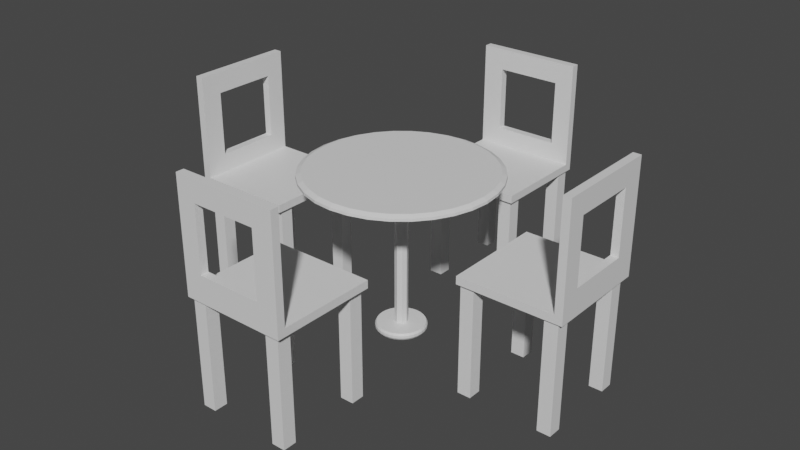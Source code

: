# Source: food_court_table_archive_collider.blend  (saved by Blender 2.82.7; exported with 4.5.12 LTS)
import bpy
from mathutils import Matrix  # noqa: F401  (used for matrix-valued properties, if any)

bpy.ops.wm.read_factory_settings(use_empty=True)
scene = bpy.context.scene
scene.name = 'Scene'

# ---- collections
col_collection = bpy.data.collections.new('Collection'); scene.collection.children.link(col_collection)

# ---- materials (node trees are filled in below, after node groups)
mat_material_001 = bpy.data.materials.new('Material.001')
mat_material_001.use_transparent_shadow = False
mat_chair = bpy.data.materials.new('Chair')
mat_chair.use_transparent_shadow = False
mat_table = bpy.data.materials.new('Table')
mat_table.use_transparent_shadow = False

# ---- material node trees
mat_material_001.use_nodes = True; mat_material_001.node_tree.nodes.clear()
_N = mat_material_001.node_tree.nodes; _L = mat_material_001.node_tree.links
n0 = _N.new('ShaderNodeOutputMaterial'); n0.name = 'Material Output'; n0.location = (300, 300)
n1 = _N.new('ShaderNodeBsdfPrincipled'); n1.name = 'Principled BSDF'; n1.location = (10, 300)
n1.distribution = 'GGX'
n1.subsurface_method = 'BURLEY'
n1.inputs[3].default_value = 1.45
n1.inputs[27].default_value = (0.0, 0.0, 0.0, 1.0)
n1.inputs[28].default_value = 1.0
_L.new(n1.outputs[0], n0.inputs[0])
n0.is_active_output = True
mat_chair.use_nodes = True; mat_chair.node_tree.nodes.clear()
_N = mat_chair.node_tree.nodes; _L = mat_chair.node_tree.links
n0 = _N.new('ShaderNodeOutputMaterial'); n0.name = 'Material Output'; n0.location = (300, 300)
n1 = _N.new('ShaderNodeBsdfPrincipled'); n1.name = 'Principled BSDF'; n1.location = (10, 300)
n1.distribution = 'GGX'
n1.subsurface_method = 'BURLEY'
n1.inputs[3].default_value = 1.45
n1.inputs[27].default_value = (0.0, 0.0, 0.0, 1.0)
n1.inputs[28].default_value = 1.0
_L.new(n1.outputs[0], n0.inputs[0])
n0.is_active_output = True
mat_table.use_nodes = True; mat_table.node_tree.nodes.clear()
_N = mat_table.node_tree.nodes; _L = mat_table.node_tree.links
n0 = _N.new('ShaderNodeOutputMaterial'); n0.name = 'Material Output'; n0.location = (300, 300)
n1 = _N.new('ShaderNodeBsdfPrincipled'); n1.name = 'Principled BSDF'; n1.location = (10, 300)
n1.distribution = 'GGX'
n1.subsurface_method = 'BURLEY'
n1.inputs[3].default_value = 1.45
n1.inputs[27].default_value = (0.0, 0.0, 0.0, 1.0)
n1.inputs[28].default_value = 1.0
_L.new(n1.outputs[0], n0.inputs[0])
n0.is_active_output = True

# ---- world
world_world = bpy.data.worlds.new('World'); scene.world = world_world
world_world.use_nodes = True; world_world.node_tree.nodes.clear()
_N = world_world.node_tree.nodes; _L = world_world.node_tree.links
n0 = _N.new('ShaderNodeOutputWorld'); n0.name = 'World Output'; n0.location = (300, 300)
n1 = _N.new('ShaderNodeBackground'); n1.name = 'Background'; n1.location = (10, 300)
n1.inputs[0].default_value = (0.05088, 0.05088, 0.05088, 1.0)
_L.new(n1.outputs[0], n0.inputs[0])
n0.is_active_output = True
world_world.color = (0.05088, 0.05088, 0.05088)
world_world.use_sun_shadow = False
world_world.sun_shadow_jitter_overblur = 0.0

# ---- meshes
me_sphere_002 = bpy.data.meshes.new('Sphere.002')
me_sphere_002.from_pydata([(-1.121e-08, 0.2752, 0.2466), (0.0, 0.2899, -0.09419), (0.05369, 0.2699, 0.2466), (0.05655, 0.2843, 0.09419), (0.05655, 0.2843, -0.09419), (0.0534, 0.2684, -0.2466), (0.1053, 0.2542, 0.2466), (0.1109, 0.2678, 0.09419), (0.1109, 0.2678, -0.09419), (0.1047, 0.2529, -0.2466), (0.1529, 0.2288, 0.2466), (0.161, 0.241, 0.09419), (0.161, 0.241, -0.09419), (0.1521, 0.2276, -0.2466), (0.1946, 0.1946, 0.2466), (0.205, 0.205, 0.09419), (0.205, 0.205, -0.09419), (0.1935, 0.1935, -0.2466), (0.2288, 0.1529, 0.2466), (0.241, 0.161, 0.09419), (0.241, 0.161, -0.09419), (0.2276, 0.1521, -0.2466), (0.2542, 0.1053, 0.2466), (0.2678, 0.1109, 0.09419), (0.2678, 0.1109, -0.09419), (0.2529, 0.1047, -0.2466), (0.2699, 0.05369, 0.2466), (0.2843, 0.05655, 0.09419), (0.2843, 0.05655, -0.09419), (0.2684, 0.0534, -0.2466), (0.2752, -3.247e-08, 0.2466), (0.2899, -3.031e-08, 0.09419), (0.2899, -2.286e-08, -0.09419), (0.2737, -2.826e-08, -0.2466), (0.2699, -0.05369, 0.2466), (0.2843, -0.05655, 0.09419), (0.2843, -0.05655, -0.09419), (0.2684, -0.0534, -0.2466), (0.2542, -0.1053, 0.2466), (0.2678, -0.1109, 0.09419), (0.2678, -0.1109, -0.09419), (0.2529, -0.1047, -0.2466), (0.2288, -0.1529, 0.2466), (0.241, -0.161, 0.09419), (0.241, -0.161, -0.09419), (0.2276, -0.1521, -0.2466), (0.1946, -0.1946, 0.2466), (0.205, -0.205, 0.09419), (0.205, -0.205, -0.09419), (0.1935, -0.1935, -0.2466), (0.1529, -0.2288, 0.2466), (0.161, -0.241, 0.09419), (0.161, -0.241, -0.09419), (0.1521, -0.2276, -0.2466), (0.1053, -0.2542, 0.2466), (0.1109, -0.2678, 0.09419), (0.1109, -0.2678, -0.09419), (0.1047, -0.2529, -0.2466), (0.05369, -0.2699, 0.2466), (0.05655, -0.2843, 0.09419), (0.05655, -0.2843, -0.09419), (0.0534, -0.2684, -0.2466), (8.224e-09, -0.2752, 0.2466), (-2.46e-08, -0.2899, 0.09419), (-2.46e-08, -0.2899, -0.09419), (6.373e-09, -0.2737, -0.2466), (-0.05369, -0.2699, 0.2466), (-0.05655, -0.2843, 0.09419), (-0.05655, -0.2843, -0.09419), (-0.0534, -0.2684, -0.2466), (-2.687e-08, -7.61e-08, 0.256), (-0.1053, -0.2542, 0.2466), (-0.1109, -0.2678, 0.09419), (-0.1109, -0.2678, -0.09419), (-0.1047, -0.2529, -0.2466), (-1.295e-08, -3.404e-08, -0.3048), (-0.1529, -0.2288, 0.2466), (-0.161, -0.241, 0.09419), (-0.161, -0.241, -0.09419), (-0.1521, -0.2276, -0.2466), (-0.1946, -0.1946, 0.2466), (-0.205, -0.205, 0.09419), (-0.205, -0.205, -0.09419), (-0.1935, -0.1935, -0.2466), (-0.2288, -0.1529, 0.2466), (-0.241, -0.161, 0.09419), (-0.241, -0.161, -0.09419), (-0.2276, -0.1521, -0.2466), (-0.2542, -0.1053, 0.2466), (-0.2678, -0.1109, 0.09419), (-0.2678, -0.1109, -0.09419), (-0.2529, -0.1047, -0.2466), (-0.2699, -0.05369, 0.2466), (-0.2843, -0.05655, 0.09419), (-0.2843, -0.05655, -0.09419), (-0.2684, -0.0534, -0.2466), (-0.2752, -2.103e-08, 0.2466), (-0.2899, 1.439e-08, 0.09419), (-0.2899, 1.439e-08, -0.09419), (-0.2737, -1.687e-08, -0.2466), (-0.2699, 0.05369, 0.2466), (-0.2843, 0.05655, 0.09419), (-0.2843, 0.05655, -0.09419), (-0.2684, 0.0534, -0.2466), (-0.2542, 0.1053, 0.2466), (-0.2678, 0.1109, 0.09419), (-0.2678, 0.1109, -0.09419), (-0.2529, 0.1047, -0.2466), (-0.2288, 0.1529, 0.2466), (-0.241, 0.161, 0.09419), (-0.241, 0.161, -0.09419), (-0.2276, 0.1521, -0.2466), (-0.1946, 0.1946, 0.2466), (-0.205, 0.205, 0.09419), (-0.205, 0.205, -0.09419), (-0.1935, 0.1935, -0.2466), (-0.1529, 0.2288, 0.2466), (-0.161, 0.241, 0.09419), (-0.161, 0.241, -0.09419), (-0.1521, 0.2276, -0.2466), (-0.1053, 0.2542, 0.2466), (-0.1109, 0.2678, 0.09419), (-0.1109, 0.2678, -0.09419), (-0.1047, 0.2529, -0.2466), (-0.05369, 0.2699, 0.2466), (-0.05655, 0.2843, 0.09419), (-0.05655, 0.2843, -0.09419), (-0.0534, 0.2684, -0.2466), (4.245e-08, 0.2899, 0.09419), (1.206e-08, 0.2737, -0.2466), (-4.215e-08, 1.035, 11.61), (0.0, 1.09, 11.27), (0.2019, 1.015, 11.61), (0.2127, 1.069, 11.46), (0.2127, 1.069, 11.27), (0.2008, 1.01, 11.12), (0.3961, 0.9562, 11.61), (0.4172, 1.007, 11.46), (0.4172, 1.007, 11.27), (0.3939, 0.951, 11.12), (0.575, 0.8606, 11.61), (0.6057, 0.9065, 11.46), (0.6057, 0.9065, 11.27), (0.5719, 0.8559, 11.12), (0.7318, 0.7318, 11.61), (0.7709, 0.7709, 11.46), (0.7709, 0.7709, 11.27), (0.7279, 0.7279, 11.12), (0.8606, 0.575, 11.61), (0.9065, 0.6057, 11.46), (0.9065, 0.6057, 11.27), (0.8559, 0.5719, 11.12), (0.9562, 0.3961, 11.61), (1.007, 0.4172, 11.46), (1.007, 0.4172, 11.27), (0.951, 0.3939, 11.12), (1.015, 0.2019, 11.61), (1.069, 0.2127, 11.46), (1.069, 0.2127, 11.27), (1.01, 0.2008, 11.12), (1.035, -1.221e-07, 11.61), (1.09, -1.14e-07, 11.46), (1.09, -8.599e-08, 11.27), (1.029, -1.063e-07, 11.12), (1.015, -0.2019, 11.61), (1.069, -0.2127, 11.46), (1.069, -0.2127, 11.27), (1.01, -0.2008, 11.12), (0.9562, -0.3961, 11.61), (1.007, -0.4172, 11.46), (1.007, -0.4172, 11.27), (0.951, -0.3939, 11.12), (0.8606, -0.575, 11.61), (0.9065, -0.6057, 11.46), (0.9065, -0.6057, 11.27), (0.8559, -0.5719, 11.12), (0.7318, -0.7318, 11.61), (0.7709, -0.7709, 11.46), (0.7709, -0.7709, 11.27), (0.7279, -0.7279, 11.12), (0.575, -0.8606, 11.61), (0.6057, -0.9065, 11.46), (0.6057, -0.9065, 11.27), (0.5719, -0.8559, 11.12), (0.3961, -0.9562, 11.61), (0.4172, -1.007, 11.46), (0.4172, -1.007, 11.27), (0.3939, -0.951, 11.12), (0.2019, -1.015, 11.61), (0.2127, -1.069, 11.46), (0.2127, -1.069, 11.27), (0.2008, -1.01, 11.12), (3.093e-08, -1.035, 11.61), (-9.253e-08, -1.09, 11.46), (-9.253e-08, -1.09, 11.27), (2.397e-08, -1.029, 11.12), (-0.2019, -1.015, 11.61), (-0.2127, -1.069, 11.46), (-0.2127, -1.069, 11.27), (-0.2008, -1.01, 11.12), (-1.011e-07, -2.862e-07, 11.62), (-0.3961, -0.9562, 11.61), (-0.4172, -1.007, 11.46), (-0.4172, -1.007, 11.27), (-0.3939, -0.951, 11.12), (-4.871e-08, -1.28e-07, 11.06), (-0.575, -0.8606, 11.61), (-0.6057, -0.9065, 11.46), (-0.6057, -0.9065, 11.27), (-0.5719, -0.8559, 11.12), (-0.7318, -0.7318, 11.61), (-0.7709, -0.7709, 11.46), (-0.7709, -0.7709, 11.27), (-0.7279, -0.7279, 11.12), (-0.8606, -0.575, 11.61), (-0.9065, -0.6057, 11.46), (-0.9065, -0.6057, 11.27), (-0.8559, -0.5719, 11.12), (-0.9562, -0.3961, 11.61), (-1.007, -0.4172, 11.46), (-1.007, -0.4172, 11.27), (-0.951, -0.3939, 11.12), (-1.015, -0.2019, 11.61), (-1.069, -0.2127, 11.46), (-1.069, -0.2127, 11.27), (-1.01, -0.2008, 11.12), (-1.035, -7.909e-08, 11.61), (-1.09, 5.412e-08, 11.46), (-1.09, 5.412e-08, 11.27), (-1.029, -6.347e-08, 11.12), (-1.015, 0.2019, 11.61), (-1.069, 0.2127, 11.46), (-1.069, 0.2127, 11.27), (-1.01, 0.2008, 11.12), (-0.9562, 0.3961, 11.61), (-1.007, 0.4172, 11.46), (-1.007, 0.4172, 11.27), (-0.951, 0.3939, 11.12), (-0.8606, 0.575, 11.61), (-0.9065, 0.6057, 11.46), (-0.9065, 0.6057, 11.27), (-0.8559, 0.5719, 11.12), (-0.7318, 0.7318, 11.61), (-0.7709, 0.7709, 11.46), (-0.7709, 0.7709, 11.27), (-0.7279, 0.7279, 11.12), (-0.575, 0.8606, 11.61), (-0.6057, 0.9065, 11.46), (-0.6057, 0.9065, 11.27), (-0.5719, 0.8559, 11.12), (-0.3961, 0.9562, 11.61), (-0.4172, 1.007, 11.46), (-0.4172, 1.007, 11.27), (-0.3939, 0.951, 11.12), (-0.2019, 1.015, 11.61), (-0.2127, 1.069, 11.46), (-0.2127, 1.069, 11.27), (-0.2008, 1.01, 11.12), (1.597e-07, 1.09, 11.46), (4.537e-08, 1.029, 11.12), (0.0, 0.07451, 0.01158), (0.0, 0.07451, 11.15), (0.05268, 0.05268, 0.01158), (0.05268, 0.05268, 11.15), (0.07451, -3.257e-09, 0.01158), (0.07451, -3.257e-09, 11.15), (0.05268, -0.05268, 0.01158), (0.05268, -0.05268, 11.15), (-6.513e-09, -0.07451, 0.01158), (-6.513e-09, -0.07451, 11.15), (-0.05268, -0.05268, 0.01158), (-0.05268, -0.05268, 11.15), (-0.07451, 8.885e-10, 0.01158), (-0.07451, 8.885e-10, 11.15), (-0.05268, 0.05268, 0.01158), (-0.05268, 0.05268, 11.15)], [], [(128, 0, 2, 3), (75, 129, 5), (1, 128, 3, 4), (0, 70, 2), (129, 1, 4, 5), (5, 4, 8, 9), (3, 2, 6, 7), (75, 5, 9), (4, 3, 7, 8), (2, 70, 6), (9, 8, 12, 13), (7, 6, 10, 11), (75, 9, 13), (8, 7, 11, 12), (6, 70, 10), (13, 12, 16, 17), (11, 10, 14, 15), (75, 13, 17), (12, 11, 15, 16), (10, 70, 14), (17, 16, 20, 21), (15, 14, 18, 19), (75, 17, 21), (16, 15, 19, 20), (14, 70, 18), (21, 20, 24, 25), (19, 18, 22, 23), (75, 21, 25), (20, 19, 23, 24), (18, 70, 22), (25, 24, 28, 29), (23, 22, 26, 27), (75, 25, 29), (24, 23, 27, 28), (22, 70, 26), (29, 28, 32, 33), (27, 26, 30, 31), (75, 29, 33), (28, 27, 31, 32), (26, 70, 30), (33, 32, 36, 37), (31, 30, 34, 35), (75, 33, 37), (32, 31, 35, 36), (30, 70, 34), (37, 36, 40, 41), (35, 34, 38, 39), (75, 37, 41), (36, 35, 39, 40), (34, 70, 38), (41, 40, 44, 45), (39, 38, 42, 43), (75, 41, 45), (40, 39, 43, 44), (38, 70, 42), (45, 44, 48, 49), (43, 42, 46, 47), (75, 45, 49), (44, 43, 47, 48), (42, 70, 46), (49, 48, 52, 53), (47, 46, 50, 51), (75, 49, 53), (48, 47, 51, 52), (46, 70, 50), (53, 52, 56, 57), (51, 50, 54, 55), (75, 53, 57), (52, 51, 55, 56), (50, 70, 54), (57, 56, 60, 61), (55, 54, 58, 59), (75, 57, 61), (56, 55, 59, 60), (54, 70, 58), (61, 60, 64, 65), (59, 58, 62, 63), (75, 61, 65), (60, 59, 63, 64), (58, 70, 62), (65, 64, 68, 69), (63, 62, 66, 67), (75, 65, 69), (64, 63, 67, 68), (62, 70, 66), (69, 68, 73, 74), (67, 66, 71, 72), (75, 69, 74), (68, 67, 72, 73), (66, 70, 71), (74, 73, 78, 79), (72, 71, 76, 77), (75, 74, 79), (73, 72, 77, 78), (71, 70, 76), (79, 78, 82, 83), (77, 76, 80, 81), (75, 79, 83), (78, 77, 81, 82), (76, 70, 80), (83, 82, 86, 87), (81, 80, 84, 85), (75, 83, 87), (82, 81, 85, 86), (80, 70, 84), (87, 86, 90, 91), (85, 84, 88, 89), (75, 87, 91), (86, 85, 89, 90), (84, 70, 88), (91, 90, 94, 95), (89, 88, 92, 93), (75, 91, 95), (90, 89, 93, 94), (88, 70, 92), (95, 94, 98, 99), (93, 92, 96, 97), (75, 95, 99), (94, 93, 97, 98), (92, 70, 96), (99, 98, 102, 103), (97, 96, 100, 101), (75, 99, 103), (98, 97, 101, 102), (96, 70, 100), (103, 102, 106, 107), (101, 100, 104, 105), (75, 103, 107), (102, 101, 105, 106), (100, 70, 104), (107, 106, 110, 111), (105, 104, 108, 109), (75, 107, 111), (106, 105, 109, 110), (104, 70, 108), (111, 110, 114, 115), (109, 108, 112, 113), (75, 111, 115), (110, 109, 113, 114), (108, 70, 112), (115, 114, 118, 119), (113, 112, 116, 117), (75, 115, 119), (114, 113, 117, 118), (112, 70, 116), (119, 118, 122, 123), (117, 116, 120, 121), (75, 119, 123), (118, 117, 121, 122), (116, 70, 120), (123, 122, 126, 127), (121, 120, 124, 125), (75, 123, 127), (122, 121, 125, 126), (120, 70, 124), (127, 126, 1, 129), (125, 124, 0, 128), (75, 127, 129), (126, 125, 128, 1), (124, 70, 0), (258, 130, 132, 133), (205, 259, 135), (131, 258, 133, 134), (130, 200, 132), (259, 131, 134, 135), (135, 134, 138, 139), (133, 132, 136, 137), (205, 135, 139), (134, 133, 137, 138), (132, 200, 136), (139, 138, 142, 143), (137, 136, 140, 141), (205, 139, 143), (138, 137, 141, 142), (136, 200, 140), (143, 142, 146, 147), (141, 140, 144, 145), (205, 143, 147), (142, 141, 145, 146), (140, 200, 144), (147, 146, 150, 151), (145, 144, 148, 149), (205, 147, 151), (146, 145, 149, 150), (144, 200, 148), (151, 150, 154, 155), (149, 148, 152, 153), (205, 151, 155), (150, 149, 153, 154), (148, 200, 152), (155, 154, 158, 159), (153, 152, 156, 157), (205, 155, 159), (154, 153, 157, 158), (152, 200, 156), (159, 158, 162, 163), (157, 156, 160, 161), (205, 159, 163), (158, 157, 161, 162), (156, 200, 160), (163, 162, 166, 167), (161, 160, 164, 165), (205, 163, 167), (162, 161, 165, 166), (160, 200, 164), (167, 166, 170, 171), (165, 164, 168, 169), (205, 167, 171), (166, 165, 169, 170), (164, 200, 168), (171, 170, 174, 175), (169, 168, 172, 173), (205, 171, 175), (170, 169, 173, 174), (168, 200, 172), (175, 174, 178, 179), (173, 172, 176, 177), (205, 175, 179), (174, 173, 177, 178), (172, 200, 176), (179, 178, 182, 183), (177, 176, 180, 181), (205, 179, 183), (178, 177, 181, 182), (176, 200, 180), (183, 182, 186, 187), (181, 180, 184, 185), (205, 183, 187), (182, 181, 185, 186), (180, 200, 184), (187, 186, 190, 191), (185, 184, 188, 189), (205, 187, 191), (186, 185, 189, 190), (184, 200, 188), (191, 190, 194, 195), (189, 188, 192, 193), (205, 191, 195), (190, 189, 193, 194), (188, 200, 192), (195, 194, 198, 199), (193, 192, 196, 197), (205, 195, 199), (194, 193, 197, 198), (192, 200, 196), (199, 198, 203, 204), (197, 196, 201, 202), (205, 199, 204), (198, 197, 202, 203), (196, 200, 201), (204, 203, 208, 209), (202, 201, 206, 207), (205, 204, 209), (203, 202, 207, 208), (201, 200, 206), (209, 208, 212, 213), (207, 206, 210, 211), (205, 209, 213), (208, 207, 211, 212), (206, 200, 210), (213, 212, 216, 217), (211, 210, 214, 215), (205, 213, 217), (212, 211, 215, 216), (210, 200, 214), (217, 216, 220, 221), (215, 214, 218, 219), (205, 217, 221), (216, 215, 219, 220), (214, 200, 218), (221, 220, 224, 225), (219, 218, 222, 223), (205, 221, 225), (220, 219, 223, 224), (218, 200, 222), (225, 224, 228, 229), (223, 222, 226, 227), (205, 225, 229), (224, 223, 227, 228), (222, 200, 226), (229, 228, 232, 233), (227, 226, 230, 231), (205, 229, 233), (228, 227, 231, 232), (226, 200, 230), (233, 232, 236, 237), (231, 230, 234, 235), (205, 233, 237), (232, 231, 235, 236), (230, 200, 234), (237, 236, 240, 241), (235, 234, 238, 239), (205, 237, 241), (236, 235, 239, 240), (234, 200, 238), (241, 240, 244, 245), (239, 238, 242, 243), (205, 241, 245), (240, 239, 243, 244), (238, 200, 242), (245, 244, 248, 249), (243, 242, 246, 247), (205, 245, 249), (244, 243, 247, 248), (242, 200, 246), (249, 248, 252, 253), (247, 246, 250, 251), (205, 249, 253), (248, 247, 251, 252), (246, 200, 250), (253, 252, 256, 257), (251, 250, 254, 255), (205, 253, 257), (252, 251, 255, 256), (250, 200, 254), (257, 256, 131, 259), (255, 254, 130, 258), (205, 257, 259), (256, 255, 258, 131), (254, 200, 130), (260, 261, 263, 262), (262, 263, 265, 264), (264, 265, 267, 266), (266, 267, 269, 268), (268, 269, 271, 270), (270, 271, 273, 272), (263, 261, 275, 273, 271, 269, 267, 265), (272, 273, 275, 274), (274, 275, 261, 260), (260, 262, 264, 266, 268, 270, 272, 274)])
_uv = me_sphere_002.uv_layers.new(name='UVMap')
_uv.uv.foreach_set('vector', [0.75, 0.6, 0.75, 0.8, 0.7188, 0.8, 0.7188, 0.6, 0.7344, 0.0, 0.75, 0.2, 0.7188, 0.2, 0.75, 0.4, 0.75, 0.6, 0.7188, 0.6, 0.7188, 0.4, 0.75, 0.8, 0.7344, 1.0, 0.7188, 0.8, 0.75, 0.2, 0.75, 0.4, 0.7188, 0.4, 0.7188, 0.2, 0.7188, 0.2, 0.7188, 0.4, 0.6875, 0.4, 0.6875, 0.2, 0.7188, 0.6, 0.7188, 0.8, 0.6875, 0.8, 0.6875, 0.6, 0.7031, 0.0, 0.7188, 0.2, 0.6875, 0.2, 0.7188, 0.4, 0.7188, 0.6, 0.6875, 0.6, 0.6875, 0.4, 0.7188, 0.8, 0.7031, 1.0, 0.6875, 0.8, 0.6875, 0.2, 0.6875, 0.4, 0.6562, 0.4, 0.6562, 0.2, 0.6875, 0.6, 0.6875, 0.8, 0.6562, 0.8, 0.6562, 0.6, 0.6719, 0.0, 0.6875, 0.2, 0.6562, 0.2, 0.6875, 0.4, 0.6875, 0.6, 0.6562, 0.6, 0.6562, 0.4, 0.6875, 0.8, 0.6719, 1.0, 0.6562, 0.8, 0.6562, 0.2, 0.6562, 0.4, 0.625, 0.4, 0.625, 0.2, 0.6562, 0.6, 0.6562, 0.8, 0.625, 0.8, 0.625, 0.6, 0.6406, 0.0, 0.6562, 0.2, 0.625, 0.2, 0.6562, 0.4, 0.6562, 0.6, 0.625, 0.6, 0.625, 0.4, 0.6562, 0.8, 0.6406, 1.0, 0.625, 0.8, 0.625, 0.2, 0.625, 0.4, 0.5938, 0.4, 0.5938, 0.2, 0.625, 0.6, 0.625, 0.8, 0.5938, 0.8, 0.5938, 0.6, 0.6094, 0.0, 0.625, 0.2, 0.5938, 0.2, 0.625, 0.4, 0.625, 0.6, 0.5938, 0.6, 0.5938, 0.4, 0.625, 0.8, 0.6094, 1.0, 0.5938, 0.8, 0.5938, 0.2, 0.5938, 0.4, 0.5625, 0.4, 0.5625, 0.2, 0.5938, 0.6, 0.5938, 0.8, 0.5625, 0.8, 0.5625, 0.6, 0.5781, 0.0, 0.5938, 0.2, 0.5625, 0.2, 0.5938, 0.4, 0.5938, 0.6, 0.5625, 0.6, 0.5625, 0.4, 0.5938, 0.8, 0.5781, 1.0, 0.5625, 0.8, 0.5625, 0.2, 0.5625, 0.4, 0.5312, 0.4, 0.5312, 0.2, 0.5625, 0.6, 0.5625, 0.8, 0.5312, 0.8, 0.5312, 0.6, 0.5469, 0.0, 0.5625, 0.2, 0.5312, 0.2, 0.5625, 0.4, 0.5625, 0.6, 0.5312, 0.6, 0.5312, 0.4, 0.5625, 0.8, 0.5469, 1.0, 0.5312, 0.8, 0.5312, 0.2, 0.5312, 0.4, 0.5, 0.4, 0.5, 0.2, 0.5312, 0.6, 0.5312, 0.8, 0.5, 0.8, 0.5, 0.6, 0.5156, 0.0, 0.5312, 0.2, 0.5, 0.2, 0.5312, 0.4, 0.5312, 0.6, 0.5, 0.6, 0.5, 0.4, 0.5312, 0.8, 0.5156, 1.0, 0.5, 0.8, 0.5, 0.2, 0.5, 0.4, 0.4688, 0.4, 0.4687, 0.2, 0.5, 0.6, 0.5, 0.8, 0.4687, 0.8, 0.4687, 0.6, 0.4844, 0.0, 0.5, 0.2, 0.4687, 0.2, 0.5, 0.4, 0.5, 0.6, 0.4687, 0.6, 0.4688, 0.4, 0.5, 0.8, 0.4844, 1.0, 0.4687, 0.8, 0.4687, 0.2, 0.4688, 0.4, 0.4375, 0.4, 0.4375, 0.2, 0.4687, 0.6, 0.4687, 0.8, 0.4375, 0.8, 0.4375, 0.6, 0.4531, 0.0, 0.4687, 0.2, 0.4375, 0.2, 0.4688, 0.4, 0.4687, 0.6, 0.4375, 0.6, 0.4375, 0.4, 0.4687, 0.8, 0.4531, 1.0, 0.4375, 0.8, 0.4375, 0.2, 0.4375, 0.4, 0.4062, 0.4, 0.4062, 0.2, 0.4375, 0.6, 0.4375, 0.8, 0.4062, 0.8, 0.4062, 0.6, 0.4219, 0.0, 0.4375, 0.2, 0.4062, 0.2, 0.4375, 0.4, 0.4375, 0.6, 0.4062, 0.6, 0.4062, 0.4, 0.4375, 0.8, 0.4219, 1.0, 0.4062, 0.8, 0.4062, 0.2, 0.4062, 0.4, 0.375, 0.4, 0.375, 0.2, 0.4062, 0.6, 0.4062, 0.8, 0.375, 0.8, 0.375, 0.6, 0.3906, 0.0, 0.4062, 0.2, 0.375, 0.2, 0.4062, 0.4, 0.4062, 0.6, 0.375, 0.6, 0.375, 0.4, 0.4062, 0.8, 0.3906, 1.0, 0.375, 0.8, 0.375, 0.2, 0.375, 0.4, 0.3438, 0.4, 0.3438, 0.2, 0.375, 0.6, 0.375, 0.8, 0.3438, 0.8, 0.3438, 0.6, 0.3594, 0.0, 0.375, 0.2, 0.3438, 0.2, 0.375, 0.4, 0.375, 0.6, 0.3438, 0.6, 0.3438, 0.4, 0.375, 0.8, 0.3594, 1.0, 0.3438, 0.8, 0.3438, 0.2, 0.3438, 0.4, 0.3125, 0.4, 0.3125, 0.2, 0.3438, 0.6, 0.3438, 0.8, 0.3125, 0.8, 0.3125, 0.6, 0.3281, 0.0, 0.3438, 0.2, 0.3125, 0.2, 0.3438, 0.4, 0.3438, 0.6, 0.3125, 0.6, 0.3125, 0.4, 0.3438, 0.8, 0.3281, 1.0, 0.3125, 0.8, 0.3125, 0.2, 0.3125, 0.4, 0.2812, 0.4, 0.2812, 0.2, 0.3125, 0.6, 0.3125, 0.8, 0.2812, 0.8, 0.2812, 0.6, 0.2969, 0.0, 0.3125, 0.2, 0.2812, 0.2, 0.3125, 0.4, 0.3125, 0.6, 0.2812, 0.6, 0.2812, 0.4, 0.3125, 0.8, 0.2969, 1.0, 0.2812, 0.8, 0.2812, 0.2, 0.2812, 0.4, 0.25, 0.4, 0.25, 0.2, 0.2812, 0.6, 0.2812, 0.8, 0.25, 0.8, 0.25, 0.6, 0.2656, 0.0, 0.2812, 0.2, 0.25, 0.2, 0.2812, 0.4, 0.2812, 0.6, 0.25, 0.6, 0.25, 0.4, 0.2812, 0.8, 0.2656, 1.0, 0.25, 0.8, 0.25, 0.2, 0.25, 0.4, 0.2188, 0.4, 0.2188, 0.2, 0.25, 0.6, 0.25, 0.8, 0.2188, 0.8, 0.2188, 0.6, 0.2344, 0.0, 0.25, 0.2, 0.2188, 0.2, 0.25, 0.4, 0.25, 0.6, 0.2188, 0.6, 0.2188, 0.4, 0.25, 0.8, 0.2344, 1.0, 0.2188, 0.8, 0.2188, 0.2, 0.2188, 0.4, 0.1875, 0.4, 0.1875, 0.2, 0.2188, 0.6, 0.2188, 0.8, 0.1875, 0.8, 0.1875, 0.6, 0.2031, 0.0, 0.2188, 0.2, 0.1875, 0.2, 0.2188, 0.4, 0.2188, 0.6, 0.1875, 0.6, 0.1875, 0.4, 0.2188, 0.8, 0.2031, 1.0, 0.1875, 0.8, 0.1875, 0.2, 0.1875, 0.4, 0.1563, 0.4, 0.1563, 0.2, 0.1875, 0.6, 0.1875, 0.8, 0.1563, 0.8, 0.1563, 0.6, 0.1719, 0.0, 0.1875, 0.2, 0.1563, 0.2, 0.1875, 0.4, 0.1875, 0.6, 0.1563, 0.6, 0.1563, 0.4, 0.1875, 0.8, 0.1719, 1.0, 0.1563, 0.8, 0.1563, 0.2, 0.1563, 0.4, 0.125, 0.4, 0.125, 0.2, 0.1563, 0.6, 0.1563, 0.8, 0.125, 0.8, 0.125, 0.6, 0.1406, 0.0, 0.1563, 0.2, 0.125, 0.2, 0.1563, 0.4, 0.1563, 0.6, 0.125, 0.6, 0.125, 0.4, 0.1563, 0.8, 0.1406, 1.0, 0.125, 0.8, 0.125, 0.2, 0.125, 0.4, 0.09375, 0.4, 0.09375, 0.2, 0.125, 0.6, 0.125, 0.8, 0.09375, 0.8, 0.09375, 0.6, 0.1094, 0.0, 0.125, 0.2, 0.09375, 0.2, 0.125, 0.4, 0.125, 0.6, 0.09375, 0.6, 0.09375, 0.4, 0.125, 0.8, 0.1094, 1.0, 0.09375, 0.8, 0.09375, 0.2, 0.09375, 0.4, 0.0625, 0.4, 0.0625, 0.2, 0.09375, 0.6, 0.09375, 0.8, 0.0625, 0.8, 0.0625, 0.6, 0.07813, 0.0, 0.09375, 0.2, 0.0625, 0.2, 0.09375, 0.4, 0.09375, 0.6, 0.0625, 0.6, 0.0625, 0.4, 0.09375, 0.8, 0.07813, 1.0, 0.0625, 0.8, 0.0625, 0.2, 0.0625, 0.4, 0.03125, 0.4, 0.03125, 0.2, 0.0625, 0.6, 0.0625, 0.8, 0.03125, 0.8, 0.03125, 0.6, 0.04688, 0.0, 0.0625, 0.2, 0.03125, 0.2, 0.0625, 0.4, 0.0625, 0.6, 0.03125, 0.6, 0.03125, 0.4, 0.0625, 0.8, 0.04688, 1.0, 0.03125, 0.8, 0.03125, 0.2, 0.03125, 0.4, 0.0, 0.4, 2.98e-08, 0.2, 0.03125, 0.6, 0.03125, 0.8, 2.98e-08, 0.8, 0.0, 0.6, 0.01563, 0.0, 0.03125, 0.2, 2.98e-08, 0.2, 0.03125, 0.4, 0.03125, 0.6, 0.0, 0.6, 0.0, 0.4, 0.03125, 0.8, 0.01563, 1.0, 2.98e-08, 0.8, 1.0, 0.2, 1.0, 0.4, 0.9688, 0.4, 0.9688, 0.2, 1.0, 0.6, 1.0, 0.8, 0.9688, 0.8, 0.9688, 0.6, 0.9844, 0.0, 1.0, 0.2, 0.9688, 0.2, 1.0, 0.4, 1.0, 0.6, 0.9688, 0.6, 0.9688, 0.4, 1.0, 0.8, 0.9844, 1.0, 0.9688, 0.8, 0.9688, 0.2, 0.9688, 0.4, 0.9375, 0.4, 0.9375, 0.2, 0.9688, 0.6, 0.9688, 0.8, 0.9375, 0.8, 0.9375, 0.6, 0.9531, 0.0, 0.9688, 0.2, 0.9375, 0.2, 0.9688, 0.4, 0.9688, 0.6, 0.9375, 0.6, 0.9375, 0.4, 0.9688, 0.8, 0.9531, 1.0, 0.9375, 0.8, 0.9375, 0.2, 0.9375, 0.4, 0.9062, 0.4, 0.9062, 0.2, 0.9375, 0.6, 0.9375, 0.8, 0.9062, 0.8, 0.9062, 0.6, 0.9219, 0.0, 0.9375, 0.2, 0.9062, 0.2, 0.9375, 0.4, 0.9375, 0.6, 0.9062, 0.6, 0.9062, 0.4, 0.9375, 0.8, 0.9219, 1.0, 0.9062, 0.8, 0.9062, 0.2, 0.9062, 0.4, 0.875, 0.4, 0.875, 0.2, 0.9062, 0.6, 0.9062, 0.8, 0.875, 0.8, 0.875, 0.6, 0.8906, 0.0, 0.9062, 0.2, 0.875, 0.2, 0.9062, 0.4, 0.9062, 0.6, 0.875, 0.6, 0.875, 0.4, 0.9062, 0.8, 0.8906, 1.0, 0.875, 0.8, 0.875, 0.2, 0.875, 0.4, 0.8438, 0.4, 0.8438, 0.2, 0.875, 0.6, 0.875, 0.8, 0.8438, 0.8, 0.8438, 0.6, 0.8594, 0.0, 0.875, 0.2, 0.8438, 0.2, 0.875, 0.4, 0.875, 0.6, 0.8438, 0.6, 0.8438, 0.4, 0.875, 0.8, 0.8594, 1.0, 0.8438, 0.8, 0.8438, 0.2, 0.8438, 0.4, 0.8125, 0.4, 0.8125, 0.2, 0.8438, 0.6, 0.8438, 0.8, 0.8125, 0.8, 0.8125, 0.6, 0.8281, 0.0, 0.8438, 0.2, 0.8125, 0.2, 0.8438, 0.4, 0.8438, 0.6, 0.8125, 0.6, 0.8125, 0.4, 0.8438, 0.8, 0.8281, 1.0, 0.8125, 0.8, 0.8125, 0.2, 0.8125, 0.4, 0.7812, 0.4, 0.7812, 0.2, 0.8125, 0.6, 0.8125, 0.8, 0.7812, 0.8, 0.7812, 0.6, 0.7969, 0.0, 0.8125, 0.2, 0.7812, 0.2, 0.8125, 0.4, 0.8125, 0.6, 0.7812, 0.6, 0.7812, 0.4, 0.8125, 0.8, 0.7969, 1.0, 0.7812, 0.8, 0.7812, 0.2, 0.7812, 0.4, 0.75, 0.4, 0.75, 0.2, 0.7812, 0.6, 0.7812, 0.8, 0.75, 0.8, 0.75, 0.6, 0.7656, 0.0, 0.7812, 0.2, 0.75, 0.2, 0.7812, 0.4, 0.7812, 0.6, 0.75, 0.6, 0.75, 0.4, 0.7812, 0.8, 0.7656, 1.0, 0.75, 0.8, 0.75, 0.6, 0.75, 0.8, 0.7188, 0.8, 0.7188, 0.6, 0.7344, 0.0, 0.75, 0.2, 0.7188, 0.2, 0.75, 0.4, 0.75, 0.6, 0.7188, 0.6, 0.7188, 0.4, 0.75, 0.8, 0.7344, 1.0, 0.7188, 0.8, 0.75, 0.2, 0.75, 0.4, 0.7188, 0.4, 0.7188, 0.2, 0.7188, 0.2, 0.7188, 0.4, 0.6875, 0.4, 0.6875, 0.2, 0.7188, 0.6, 0.7188, 0.8, 0.6875, 0.8, 0.6875, 0.6, 0.7031, 0.0, 0.7188, 0.2, 0.6875, 0.2, 0.7188, 0.4, 0.7188, 0.6, 0.6875, 0.6, 0.6875, 0.4, 0.7188, 0.8, 0.7031, 1.0, 0.6875, 0.8, 0.6875, 0.2, 0.6875, 0.4, 0.6562, 0.4, 0.6562, 0.2, 0.6875, 0.6, 0.6875, 0.8, 0.6562, 0.8, 0.6562, 0.6, 0.6719, 0.0, 0.6875, 0.2, 0.6562, 0.2, 0.6875, 0.4, 0.6875, 0.6, 0.6562, 0.6, 0.6562, 0.4, 0.6875, 0.8, 0.6719, 1.0, 0.6562, 0.8, 0.6562, 0.2, 0.6562, 0.4, 0.625, 0.4, 0.625, 0.2, 0.6562, 0.6, 0.6562, 0.8, 0.625, 0.8, 0.625, 0.6, 0.6406, 0.0, 0.6562, 0.2, 0.625, 0.2, 0.6562, 0.4, 0.6562, 0.6, 0.625, 0.6, 0.625, 0.4, 0.6562, 0.8, 0.6406, 1.0, 0.625, 0.8, 0.625, 0.2, 0.625, 0.4, 0.5938, 0.4, 0.5938, 0.2, 0.625, 0.6, 0.625, 0.8, 0.5938, 0.8, 0.5938, 0.6, 0.6094, 0.0, 0.625, 0.2, 0.5938, 0.2, 0.625, 0.4, 0.625, 0.6, 0.5938, 0.6, 0.5938, 0.4, 0.625, 0.8, 0.6094, 1.0, 0.5938, 0.8, 0.5938, 0.2, 0.5938, 0.4, 0.5625, 0.4, 0.5625, 0.2, 0.5938, 0.6, 0.5938, 0.8, 0.5625, 0.8, 0.5625, 0.6, 0.5781, 0.0, 0.5938, 0.2, 0.5625, 0.2, 0.5938, 0.4, 0.5938, 0.6, 0.5625, 0.6, 0.5625, 0.4, 0.5938, 0.8, 0.5781, 1.0, 0.5625, 0.8, 0.5625, 0.2, 0.5625, 0.4, 0.5312, 0.4, 0.5312, 0.2, 0.5625, 0.6, 0.5625, 0.8, 0.5312, 0.8, 0.5312, 0.6, 0.5469, 0.0, 0.5625, 0.2, 0.5312, 0.2, 0.5625, 0.4, 0.5625, 0.6, 0.5312, 0.6, 0.5312, 0.4, 0.5625, 0.8, 0.5469, 1.0, 0.5312, 0.8, 0.5312, 0.2, 0.5312, 0.4, 0.5, 0.4, 0.5, 0.2, 0.5312, 0.6, 0.5312, 0.8, 0.5, 0.8, 0.5, 0.6, 0.5156, 0.0, 0.5312, 0.2, 0.5, 0.2, 0.5312, 0.4, 0.5312, 0.6, 0.5, 0.6, 0.5, 0.4, 0.5312, 0.8, 0.5156, 1.0, 0.5, 0.8, 0.5, 0.2, 0.5, 0.4, 0.4688, 0.4, 0.4687, 0.2, 0.5, 0.6, 0.5, 0.8, 0.4687, 0.8, 0.4687, 0.6, 0.4844, 0.0, 0.5, 0.2, 0.4687, 0.2, 0.5, 0.4, 0.5, 0.6, 0.4687, 0.6, 0.4688, 0.4, 0.5, 0.8, 0.4844, 1.0, 0.4687, 0.8, 0.4687, 0.2, 0.4688, 0.4, 0.4375, 0.4, 0.4375, 0.2, 0.4687, 0.6, 0.4687, 0.8, 0.4375, 0.8, 0.4375, 0.6, 0.4531, 0.0, 0.4687, 0.2, 0.4375, 0.2, 0.4688, 0.4, 0.4687, 0.6, 0.4375, 0.6, 0.4375, 0.4, 0.4687, 0.8, 0.4531, 1.0, 0.4375, 0.8, 0.4375, 0.2, 0.4375, 0.4, 0.4062, 0.4, 0.4062, 0.2, 0.4375, 0.6, 0.4375, 0.8, 0.4062, 0.8, 0.4062, 0.6, 0.4219, 0.0, 0.4375, 0.2, 0.4062, 0.2, 0.4375, 0.4, 0.4375, 0.6, 0.4062, 0.6, 0.4062, 0.4, 0.4375, 0.8, 0.4219, 1.0, 0.4062, 0.8, 0.4062, 0.2, 0.4062, 0.4, 0.375, 0.4, 0.375, 0.2, 0.4062, 0.6, 0.4062, 0.8, 0.375, 0.8, 0.375, 0.6, 0.3906, 0.0, 0.4062, 0.2, 0.375, 0.2, 0.4062, 0.4, 0.4062, 0.6, 0.375, 0.6, 0.375, 0.4, 0.4062, 0.8, 0.3906, 1.0, 0.375, 0.8, 0.375, 0.2, 0.375, 0.4, 0.3438, 0.4, 0.3438, 0.2, 0.375, 0.6, 0.375, 0.8, 0.3438, 0.8, 0.3438, 0.6, 0.3594, 0.0, 0.375, 0.2, 0.3438, 0.2, 0.375, 0.4, 0.375, 0.6, 0.3438, 0.6, 0.3438, 0.4, 0.375, 0.8, 0.3594, 1.0, 0.3438, 0.8, 0.3438, 0.2, 0.3438, 0.4, 0.3125, 0.4, 0.3125, 0.2, 0.3438, 0.6, 0.3438, 0.8, 0.3125, 0.8, 0.3125, 0.6, 0.3281, 0.0, 0.3438, 0.2, 0.3125, 0.2, 0.3438, 0.4, 0.3438, 0.6, 0.3125, 0.6, 0.3125, 0.4, 0.3438, 0.8, 0.3281, 1.0, 0.3125, 0.8, 0.3125, 0.2, 0.3125, 0.4, 0.2812, 0.4, 0.2812, 0.2, 0.3125, 0.6, 0.3125, 0.8, 0.2812, 0.8, 0.2812, 0.6, 0.2969, 0.0, 0.3125, 0.2, 0.2812, 0.2, 0.3125, 0.4, 0.3125, 0.6, 0.2812, 0.6, 0.2812, 0.4, 0.3125, 0.8, 0.2969, 1.0, 0.2812, 0.8, 0.2812, 0.2, 0.2812, 0.4, 0.25, 0.4, 0.25, 0.2, 0.2812, 0.6, 0.2812, 0.8, 0.25, 0.8, 0.25, 0.6, 0.2656, 0.0, 0.2812, 0.2, 0.25, 0.2, 0.2812, 0.4, 0.2812, 0.6, 0.25, 0.6, 0.25, 0.4, 0.2812, 0.8, 0.2656, 1.0, 0.25, 0.8, 0.25, 0.2, 0.25, 0.4, 0.2188, 0.4, 0.2188, 0.2, 0.25, 0.6, 0.25, 0.8, 0.2188, 0.8, 0.2188, 0.6, 0.2344, 0.0, 0.25, 0.2, 0.2188, 0.2, 0.25, 0.4, 0.25, 0.6, 0.2188, 0.6, 0.2188, 0.4, 0.25, 0.8, 0.2344, 1.0, 0.2188, 0.8, 0.2188, 0.2, 0.2188, 0.4, 0.1875, 0.4, 0.1875, 0.2, 0.2188, 0.6, 0.2188, 0.8, 0.1875, 0.8, 0.1875, 0.6, 0.2031, 0.0, 0.2188, 0.2, 0.1875, 0.2, 0.2188, 0.4, 0.2188, 0.6, 0.1875, 0.6, 0.1875, 0.4, 0.2188, 0.8, 0.2031, 1.0, 0.1875, 0.8, 0.1875, 0.2, 0.1875, 0.4, 0.1563, 0.4, 0.1563, 0.2, 0.1875, 0.6, 0.1875, 0.8, 0.1563, 0.8, 0.1563, 0.6, 0.1719, 0.0, 0.1875, 0.2, 0.1563, 0.2, 0.1875, 0.4, 0.1875, 0.6, 0.1563, 0.6, 0.1563, 0.4, 0.1875, 0.8, 0.1719, 1.0, 0.1563, 0.8, 0.1563, 0.2, 0.1563, 0.4, 0.125, 0.4, 0.125, 0.2, 0.1563, 0.6, 0.1563, 0.8, 0.125, 0.8, 0.125, 0.6, 0.1406, 0.0, 0.1563, 0.2, 0.125, 0.2, 0.1563, 0.4, 0.1563, 0.6, 0.125, 0.6, 0.125, 0.4, 0.1563, 0.8, 0.1406, 1.0, 0.125, 0.8, 0.125, 0.2, 0.125, 0.4, 0.09375, 0.4, 0.09375, 0.2, 0.125, 0.6, 0.125, 0.8, 0.09375, 0.8, 0.09375, 0.6, 0.1094, 0.0, 0.125, 0.2, 0.09375, 0.2, 0.125, 0.4, 0.125, 0.6, 0.09375, 0.6, 0.09375, 0.4, 0.125, 0.8, 0.1094, 1.0, 0.09375, 0.8, 0.09375, 0.2, 0.09375, 0.4, 0.0625, 0.4, 0.0625, 0.2, 0.09375, 0.6, 0.09375, 0.8, 0.0625, 0.8, 0.0625, 0.6, 0.07813, 0.0, 0.09375, 0.2, 0.0625, 0.2, 0.09375, 0.4, 0.09375, 0.6, 0.0625, 0.6, 0.0625, 0.4, 0.09375, 0.8, 0.07813, 1.0, 0.0625, 0.8, 0.0625, 0.2, 0.0625, 0.4, 0.03125, 0.4, 0.03125, 0.2, 0.0625, 0.6, 0.0625, 0.8, 0.03125, 0.8, 0.03125, 0.6, 0.04688, 0.0, 0.0625, 0.2, 0.03125, 0.2, 0.0625, 0.4, 0.0625, 0.6, 0.03125, 0.6, 0.03125, 0.4, 0.0625, 0.8, 0.04688, 1.0, 0.03125, 0.8, 0.03125, 0.2, 0.03125, 0.4, 0.0, 0.4, 2.98e-08, 0.2, 0.03125, 0.6, 0.03125, 0.8, 2.98e-08, 0.8, 0.0, 0.6, 0.01563, 0.0, 0.03125, 0.2, 2.98e-08, 0.2, 0.03125, 0.4, 0.03125, 0.6, 0.0, 0.6, 0.0, 0.4, 0.03125, 0.8, 0.01563, 1.0, 2.98e-08, 0.8, 1.0, 0.2, 1.0, 0.4, 0.9688, 0.4, 0.9688, 0.2, 1.0, 0.6, 1.0, 0.8, 0.9688, 0.8, 0.9688, 0.6, 0.9844, 0.0, 1.0, 0.2, 0.9688, 0.2, 1.0, 0.4, 1.0, 0.6, 0.9688, 0.6, 0.9688, 0.4, 1.0, 0.8, 0.9844, 1.0, 0.9688, 0.8, 0.9688, 0.2, 0.9688, 0.4, 0.9375, 0.4, 0.9375, 0.2, 0.9688, 0.6, 0.9688, 0.8, 0.9375, 0.8, 0.9375, 0.6, 0.9531, 0.0, 0.9688, 0.2, 0.9375, 0.2, 0.9688, 0.4, 0.9688, 0.6, 0.9375, 0.6, 0.9375, 0.4, 0.9688, 0.8, 0.9531, 1.0, 0.9375, 0.8, 0.9375, 0.2, 0.9375, 0.4, 0.9062, 0.4, 0.9062, 0.2, 0.9375, 0.6, 0.9375, 0.8, 0.9062, 0.8, 0.9062, 0.6, 0.9219, 0.0, 0.9375, 0.2, 0.9062, 0.2, 0.9375, 0.4, 0.9375, 0.6, 0.9062, 0.6, 0.9062, 0.4, 0.9375, 0.8, 0.9219, 1.0, 0.9062, 0.8, 0.9062, 0.2, 0.9062, 0.4, 0.875, 0.4, 0.875, 0.2, 0.9062, 0.6, 0.9062, 0.8, 0.875, 0.8, 0.875, 0.6, 0.8906, 0.0, 0.9062, 0.2, 0.875, 0.2, 0.9062, 0.4, 0.9062, 0.6, 0.875, 0.6, 0.875, 0.4, 0.9062, 0.8, 0.8906, 1.0, 0.875, 0.8, 0.875, 0.2, 0.875, 0.4, 0.8438, 0.4, 0.8438, 0.2, 0.875, 0.6, 0.875, 0.8, 0.8438, 0.8, 0.8438, 0.6, 0.8594, 0.0, 0.875, 0.2, 0.8438, 0.2, 0.875, 0.4, 0.875, 0.6, 0.8438, 0.6, 0.8438, 0.4, 0.875, 0.8, 0.8594, 1.0, 0.8438, 0.8, 0.8438, 0.2, 0.8438, 0.4, 0.8125, 0.4, 0.8125, 0.2, 0.8438, 0.6, 0.8438, 0.8, 0.8125, 0.8, 0.8125, 0.6, 0.8281, 0.0, 0.8438, 0.2, 0.8125, 0.2, 0.8438, 0.4, 0.8438, 0.6, 0.8125, 0.6, 0.8125, 0.4, 0.8438, 0.8, 0.8281, 1.0, 0.8125, 0.8, 0.8125, 0.2, 0.8125, 0.4, 0.7812, 0.4, 0.7812, 0.2, 0.8125, 0.6, 0.8125, 0.8, 0.7812, 0.8, 0.7812, 0.6, 0.7969, 0.0, 0.8125, 0.2, 0.7812, 0.2, 0.8125, 0.4, 0.8125, 0.6, 0.7812, 0.6, 0.7812, 0.4, 0.8125, 0.8, 0.7969, 1.0, 0.7812, 0.8, 0.7812, 0.2, 0.7812, 0.4, 0.75, 0.4, 0.75, 0.2, 0.7812, 0.6, 0.7812, 0.8, 0.75, 0.8, 0.75, 0.6, 0.7656, 0.0, 0.7812, 0.2, 0.75, 0.2, 0.7812, 0.4, 0.7812, 0.6, 0.75, 0.6, 0.75, 0.4, 0.7812, 0.8, 0.7656, 1.0, 0.75, 0.8, 1.0, 0.5, 1.0, 1.0, 0.875, 1.0, 0.875, 0.5, 0.875, 0.5, 0.875, 1.0, 0.75, 1.0, 0.75, 0.5, 0.75, 0.5, 0.75, 1.0, 0.625, 1.0, 0.625, 0.5, 0.625, 0.5, 0.625, 1.0, 0.5, 1.0, 0.5, 0.5, 0.5, 0.5, 0.5, 1.0, 0.375, 1.0, 0.375, 0.5, 0.375, 0.5, 0.375, 1.0, 0.25, 1.0, 0.25, 0.5, 0.4197, 0.4197, 0.25, 0.49, 0.08029, 0.4197, 0.01, 0.25, 0.08029, 0.08029, 0.25, 0.01, 0.4197, 0.08029, 0.49, 0.25, 0.25, 0.5, 0.25, 1.0, 0.125, 1.0, 0.125, 0.5, 0.125, 0.5, 0.125, 1.0, 0.0, 1.0, 0.0, 0.5, 0.75, 0.49, 0.9197, 0.4197, 0.99, 0.25, 0.9197, 0.08029, 0.75, 0.01, 0.5803, 0.08029, 0.51, 0.25, 0.5803, 0.4197])
me_sphere_002.materials.append(mat_material_001)
me_sphere_002.use_remesh_fix_poles = True
me_sphere_002.use_remesh_preserve_attributes = False
me_sphere_002.use_mirror_vertex_groups = False
me_sphere_002.update()
me_cube_001 = bpy.data.meshes.new('Cube.001')
me_cube_001.from_pydata([(-0.3048, -0.3048, -0.3048), (-0.3048, -0.3048, 0.3048), (-0.3048, 0.3048, -0.3048), (-0.3048, 0.3048, 0.3048), (0.3048, -0.3048, -0.3048), (0.3048, -0.3048, 0.3048), (0.3048, 0.3048, -0.3048), (0.3048, 0.3048, 0.3048), (-0.3048, 0.2587, -0.3048), (-0.3048, 0.3048, -0.3048), (-0.3048, 0.2587, -8.363), (-0.3048, 0.3048, -8.363), (0.3048, 0.2587, -0.3048), (0.3048, 0.3048, -0.3048), (0.3048, 0.2587, -8.363), (0.3048, 0.3048, -8.363), (0.1946, 0.3048, -1.763), (0.1946, 0.2587, -1.763), (0.1946, 0.3048, -6.72), (0.1946, 0.2587, -6.72), (-0.1804, 0.3048, -6.72), (-0.1804, 0.2587, -6.72), (-0.1804, 0.3048, -1.763), (-0.1804, 0.2587, -1.763), (-0.1804, 0.2587, -1.949), (0.2092, -0.2881, 0.3048), (0.2092, -0.2881, 8.825), (0.2092, -0.2092, 0.3048), (0.2092, -0.2092, 8.825), (0.2881, -0.2881, 0.3048), (0.2881, -0.2881, 8.825), (0.2881, -0.2092, 0.3048), (0.2881, -0.2092, 8.825), (-0.2743, -0.2881, 0.3048), (-0.2743, -0.2881, 8.825), (-0.2743, -0.2092, 0.3048), (-0.2743, -0.2092, 8.825), (-0.1954, -0.2881, 0.3048), (-0.1954, -0.2881, 8.825), (-0.1954, -0.2092, 0.3048), (-0.1954, -0.2092, 8.825), (-0.2743, 0.2005, 0.3048), (-0.2743, 0.2005, 8.825), (-0.2743, 0.2794, 0.3048), (-0.2743, 0.2794, 8.825), (-0.1954, 0.2005, 0.3048), (-0.1954, 0.2005, 8.825), (-0.1954, 0.2794, 0.3048), (-0.1954, 0.2794, 8.825), (0.214, 0.2005, 0.3048), (0.214, 0.2005, 8.825), (0.214, 0.2794, 0.3048), (0.214, 0.2794, 8.825), (0.2929, 0.2005, 0.3048), (0.2929, 0.2005, 8.825), (0.2929, 0.2794, 0.3048), (0.2929, 0.2794, 8.825)], [], [(0, 1, 3, 2), (2, 3, 7, 6), (6, 7, 5, 4), (4, 5, 1, 0), (2, 6, 4, 0), (7, 3, 1, 5), (8, 9, 11, 10), (10, 11, 15, 14), (14, 15, 13, 12), (12, 13, 9, 8), (10, 14, 12, 17, 19, 21, 24, 8), (15, 18, 16, 22, 9, 13), (18, 19, 17, 16), (9, 22, 20, 18, 15, 11), (21, 20, 22, 23, 24), (16, 17, 23, 22), (20, 21, 19, 18), (8, 24, 23, 17, 12), (25, 26, 28, 27), (27, 28, 32, 31), (31, 32, 30, 29), (29, 30, 26, 25), (27, 31, 29, 25), (32, 28, 26, 30), (33, 34, 36, 35), (35, 36, 40, 39), (39, 40, 38, 37), (37, 38, 34, 33), (35, 39, 37, 33), (40, 36, 34, 38), (41, 42, 44, 43), (43, 44, 48, 47), (47, 48, 46, 45), (45, 46, 42, 41), (43, 47, 45, 41), (48, 44, 42, 46), (49, 50, 52, 51), (51, 52, 56, 55), (55, 56, 54, 53), (53, 54, 50, 49), (51, 55, 53, 49), (56, 52, 50, 54)])
_uv = me_cube_001.uv_layers.new(name='UVMap')
_uv.uv.foreach_set('vector', [0.375, 0.0, 0.625, 0.0, 0.625, 0.25, 0.375, 0.25, 0.375, 0.25, 0.625, 0.25, 0.625, 0.5, 0.375, 0.5, 0.375, 0.5, 0.625, 0.5, 0.625, 0.75, 0.375, 0.75, 0.375, 0.75, 0.625, 0.75, 0.625, 1.0, 0.375, 1.0, 0.125, 0.5, 0.375, 0.5, 0.375, 0.75, 0.125, 0.75, 0.625, 0.5, 0.875, 0.5, 0.875, 0.75, 0.625, 0.75, 0.375, 0.0, 0.625, 0.0, 0.625, 0.25, 0.375, 0.25, 0.375, 0.25, 0.625, 0.25, 0.625, 0.5, 0.375, 0.5, 0.375, 0.5, 0.625, 0.5, 0.625, 0.75, 0.375, 0.75, 0.375, 0.75, 0.625, 0.75, 0.625, 1.0, 0.375, 1.0, 0.125, 0.5, 0.375, 0.5, 0.375, 0.75, 0.3298, 0.7048, 0.3298, 0.551, 0.176, 0.551, 0.176, 0.699, 0.125, 0.75, 0.625, 0.5, 0.6702, 0.551, 0.6702, 0.7048, 0.824, 0.7048, 0.875, 0.75, 0.625, 0.75, 0.625, 0.5918, 0.625, 0.6226, 0.375, 0.6226, 0.375, 0.5918, 0.875, 0.75, 0.824, 0.7048, 0.824, 0.551, 0.6702, 0.551, 0.625, 0.5, 0.875, 0.5, 0.625, 0.1274, 0.625, 0.1582, 0.375, 0.1582, 0.375, 0.1274, 0.3844, 0.1274, 0.375, 0.5918, 0.375, 0.6226, 0.125, 0.6226, 0.125, 0.5918, 0.875, 0.5918, 0.875, 0.6226, 0.625, 0.6226, 0.625, 0.5918, 0.125, 0.75, 0.176, 0.699, 0.176, 0.7048, 0.3298, 0.7048, 0.375, 0.75, 0.375, 0.0, 0.625, 0.0, 0.625, 0.25, 0.375, 0.25, 0.375, 0.25, 0.625, 0.25, 0.625, 0.5, 0.375, 0.5, 0.375, 0.5, 0.625, 0.5, 0.625, 0.75, 0.375, 0.75, 0.375, 0.75, 0.625, 0.75, 0.625, 1.0, 0.375, 1.0, 0.125, 0.5, 0.375, 0.5, 0.375, 0.75, 0.125, 0.75, 0.625, 0.5, 0.875, 0.5, 0.875, 0.75, 0.625, 0.75, 0.375, 0.0, 0.625, 0.0, 0.625, 0.25, 0.375, 0.25, 0.375, 0.25, 0.625, 0.25, 0.625, 0.5, 0.375, 0.5, 0.375, 0.5, 0.625, 0.5, 0.625, 0.75, 0.375, 0.75, 0.375, 0.75, 0.625, 0.75, 0.625, 1.0, 0.375, 1.0, 0.125, 0.5, 0.375, 0.5, 0.375, 0.75, 0.125, 0.75, 0.625, 0.5, 0.875, 0.5, 0.875, 0.75, 0.625, 0.75, 0.375, 0.0, 0.625, 0.0, 0.625, 0.25, 0.375, 0.25, 0.375, 0.25, 0.625, 0.25, 0.625, 0.5, 0.375, 0.5, 0.375, 0.5, 0.625, 0.5, 0.625, 0.75, 0.375, 0.75, 0.375, 0.75, 0.625, 0.75, 0.625, 1.0, 0.375, 1.0, 0.125, 0.5, 0.375, 0.5, 0.375, 0.75, 0.125, 0.75, 0.625, 0.5, 0.875, 0.5, 0.875, 0.75, 0.625, 0.75, 0.375, 0.0, 0.625, 0.0, 0.625, 0.25, 0.375, 0.25, 0.375, 0.25, 0.625, 0.25, 0.625, 0.5, 0.375, 0.5, 0.375, 0.5, 0.625, 0.5, 0.625, 0.75, 0.375, 0.75, 0.375, 0.75, 0.625, 0.75, 0.625, 1.0, 0.375, 1.0, 0.125, 0.5, 0.375, 0.5, 0.375, 0.75, 0.125, 0.75, 0.625, 0.5, 0.875, 0.5, 0.875, 0.75, 0.625, 0.75])
me_cube_001.materials.append(mat_chair)
me_cube_001.materials.append(mat_table)
me_cube_001.use_remesh_fix_poles = True
me_cube_001.use_remesh_preserve_attributes = False
me_cube_001.use_mirror_vertex_groups = False
me_cube_001.update()
me_cube_011 = bpy.data.meshes.new('Cube.011')
me_cube_011.from_pydata([(-0.3048, -0.3048, -0.3048), (-0.3048, -0.3048, 0.3048), (-0.3048, 0.3048, -0.3048), (-0.3048, 0.3048, 0.3048), (0.3048, -0.3048, -0.3048), (0.3048, -0.3048, 0.3048), (0.3048, 0.3048, -0.3048), (0.3048, 0.3048, 0.3048), (-0.3048, 0.2587, -0.3048), (-0.3048, 0.3048, -0.3048), (-0.3048, 0.2587, -8.363), (-0.3048, 0.3048, -8.363), (0.3048, 0.2587, -0.3048), (0.3048, 0.3048, -0.3048), (0.3048, 0.2587, -8.363), (0.3048, 0.3048, -8.363), (0.1946, 0.3048, -1.763), (0.1946, 0.2587, -1.763), (0.1946, 0.3048, -6.72), (0.1946, 0.2587, -6.72), (-0.1804, 0.3048, -6.72), (-0.1804, 0.2587, -6.72), (-0.1804, 0.3048, -1.763), (-0.1804, 0.2587, -1.763), (-0.1804, 0.2587, -1.949), (0.2092, -0.2881, 0.3048), (0.2092, -0.2881, 8.825), (0.2092, -0.2092, 0.3048), (0.2092, -0.2092, 8.825), (0.2881, -0.2881, 0.3048), (0.2881, -0.2881, 8.825), (0.2881, -0.2092, 0.3048), (0.2881, -0.2092, 8.825), (-0.2743, -0.2881, 0.3048), (-0.2743, -0.2881, 8.825), (-0.2743, -0.2092, 0.3048), (-0.2743, -0.2092, 8.825), (-0.1954, -0.2881, 0.3048), (-0.1954, -0.2881, 8.825), (-0.1954, -0.2092, 0.3048), (-0.1954, -0.2092, 8.825), (-0.2743, 0.2005, 0.3048), (-0.2743, 0.2005, 8.825), (-0.2743, 0.2794, 0.3048), (-0.2743, 0.2794, 8.825), (-0.1954, 0.2005, 0.3048), (-0.1954, 0.2005, 8.825), (-0.1954, 0.2794, 0.3048), (-0.1954, 0.2794, 8.825), (0.214, 0.2005, 0.3048), (0.214, 0.2005, 8.825), (0.214, 0.2794, 0.3048), (0.214, 0.2794, 8.825), (0.2929, 0.2005, 0.3048), (0.2929, 0.2005, 8.825), (0.2929, 0.2794, 0.3048), (0.2929, 0.2794, 8.825)], [], [(0, 1, 3, 2), (2, 3, 7, 6), (6, 7, 5, 4), (4, 5, 1, 0), (2, 6, 4, 0), (7, 3, 1, 5), (8, 9, 11, 10), (10, 11, 15, 14), (14, 15, 13, 12), (12, 13, 9, 8), (10, 14, 12, 17, 19, 21, 24, 8), (15, 18, 16, 22, 9, 13), (18, 19, 17, 16), (9, 22, 20, 18, 15, 11), (21, 20, 22, 23, 24), (16, 17, 23, 22), (20, 21, 19, 18), (8, 24, 23, 17, 12), (25, 26, 28, 27), (27, 28, 32, 31), (31, 32, 30, 29), (29, 30, 26, 25), (27, 31, 29, 25), (32, 28, 26, 30), (33, 34, 36, 35), (35, 36, 40, 39), (39, 40, 38, 37), (37, 38, 34, 33), (35, 39, 37, 33), (40, 36, 34, 38), (41, 42, 44, 43), (43, 44, 48, 47), (47, 48, 46, 45), (45, 46, 42, 41), (43, 47, 45, 41), (48, 44, 42, 46), (49, 50, 52, 51), (51, 52, 56, 55), (55, 56, 54, 53), (53, 54, 50, 49), (51, 55, 53, 49), (56, 52, 50, 54)])
_uv = me_cube_011.uv_layers.new(name='UVMap')
_uv.uv.foreach_set('vector', [0.375, 0.0, 0.625, 0.0, 0.625, 0.25, 0.375, 0.25, 0.375, 0.25, 0.625, 0.25, 0.625, 0.5, 0.375, 0.5, 0.375, 0.5, 0.625, 0.5, 0.625, 0.75, 0.375, 0.75, 0.375, 0.75, 0.625, 0.75, 0.625, 1.0, 0.375, 1.0, 0.125, 0.5, 0.375, 0.5, 0.375, 0.75, 0.125, 0.75, 0.625, 0.5, 0.875, 0.5, 0.875, 0.75, 0.625, 0.75, 0.375, 0.0, 0.625, 0.0, 0.625, 0.25, 0.375, 0.25, 0.375, 0.25, 0.625, 0.25, 0.625, 0.5, 0.375, 0.5, 0.375, 0.5, 0.625, 0.5, 0.625, 0.75, 0.375, 0.75, 0.375, 0.75, 0.625, 0.75, 0.625, 1.0, 0.375, 1.0, 0.125, 0.5, 0.375, 0.5, 0.375, 0.75, 0.3298, 0.7048, 0.3298, 0.551, 0.176, 0.551, 0.176, 0.699, 0.125, 0.75, 0.625, 0.5, 0.6702, 0.551, 0.6702, 0.7048, 0.824, 0.7048, 0.875, 0.75, 0.625, 0.75, 0.625, 0.5918, 0.625, 0.6226, 0.375, 0.6226, 0.375, 0.5918, 0.875, 0.75, 0.824, 0.7048, 0.824, 0.551, 0.6702, 0.551, 0.625, 0.5, 0.875, 0.5, 0.625, 0.1274, 0.625, 0.1582, 0.375, 0.1582, 0.375, 0.1274, 0.3844, 0.1274, 0.375, 0.5918, 0.375, 0.6226, 0.125, 0.6226, 0.125, 0.5918, 0.875, 0.5918, 0.875, 0.6226, 0.625, 0.6226, 0.625, 0.5918, 0.125, 0.75, 0.176, 0.699, 0.176, 0.7048, 0.3298, 0.7048, 0.375, 0.75, 0.375, 0.0, 0.625, 0.0, 0.625, 0.25, 0.375, 0.25, 0.375, 0.25, 0.625, 0.25, 0.625, 0.5, 0.375, 0.5, 0.375, 0.5, 0.625, 0.5, 0.625, 0.75, 0.375, 0.75, 0.375, 0.75, 0.625, 0.75, 0.625, 1.0, 0.375, 1.0, 0.125, 0.5, 0.375, 0.5, 0.375, 0.75, 0.125, 0.75, 0.625, 0.5, 0.875, 0.5, 0.875, 0.75, 0.625, 0.75, 0.375, 0.0, 0.625, 0.0, 0.625, 0.25, 0.375, 0.25, 0.375, 0.25, 0.625, 0.25, 0.625, 0.5, 0.375, 0.5, 0.375, 0.5, 0.625, 0.5, 0.625, 0.75, 0.375, 0.75, 0.375, 0.75, 0.625, 0.75, 0.625, 1.0, 0.375, 1.0, 0.125, 0.5, 0.375, 0.5, 0.375, 0.75, 0.125, 0.75, 0.625, 0.5, 0.875, 0.5, 0.875, 0.75, 0.625, 0.75, 0.375, 0.0, 0.625, 0.0, 0.625, 0.25, 0.375, 0.25, 0.375, 0.25, 0.625, 0.25, 0.625, 0.5, 0.375, 0.5, 0.375, 0.5, 0.625, 0.5, 0.625, 0.75, 0.375, 0.75, 0.375, 0.75, 0.625, 0.75, 0.625, 1.0, 0.375, 1.0, 0.125, 0.5, 0.375, 0.5, 0.375, 0.75, 0.125, 0.75, 0.625, 0.5, 0.875, 0.5, 0.875, 0.75, 0.625, 0.75, 0.375, 0.0, 0.625, 0.0, 0.625, 0.25, 0.375, 0.25, 0.375, 0.25, 0.625, 0.25, 0.625, 0.5, 0.375, 0.5, 0.375, 0.5, 0.625, 0.5, 0.625, 0.75, 0.375, 0.75, 0.375, 0.75, 0.625, 0.75, 0.625, 1.0, 0.375, 1.0, 0.125, 0.5, 0.375, 0.5, 0.375, 0.75, 0.125, 0.75, 0.625, 0.5, 0.875, 0.5, 0.875, 0.75, 0.625, 0.75])
me_cube_011.materials.append(mat_chair)
me_cube_011.materials.append(mat_table)
me_cube_011.use_remesh_fix_poles = True
me_cube_011.use_remesh_preserve_attributes = False
me_cube_011.use_mirror_vertex_groups = False
me_cube_011.update()
me_cube_012 = bpy.data.meshes.new('Cube.012')
me_cube_012.from_pydata([(-0.3048, -0.3048, -0.3048), (-0.3048, -0.3048, 0.3048), (-0.3048, 0.3048, -0.3048), (-0.3048, 0.3048, 0.3048), (0.3048, -0.3048, -0.3048), (0.3048, -0.3048, 0.3048), (0.3048, 0.3048, -0.3048), (0.3048, 0.3048, 0.3048), (-0.3048, 0.2587, -0.3048), (-0.3048, 0.3048, -0.3048), (-0.3048, 0.2587, -8.363), (-0.3048, 0.3048, -8.363), (0.3048, 0.2587, -0.3048), (0.3048, 0.3048, -0.3048), (0.3048, 0.2587, -8.363), (0.3048, 0.3048, -8.363), (0.1946, 0.3048, -1.763), (0.1946, 0.2587, -1.763), (0.1946, 0.3048, -6.72), (0.1946, 0.2587, -6.72), (-0.1804, 0.3048, -6.72), (-0.1804, 0.2587, -6.72), (-0.1804, 0.3048, -1.763), (-0.1804, 0.2587, -1.763), (-0.1804, 0.2587, -1.949), (0.2092, -0.2881, 0.3048), (0.2092, -0.2881, 8.825), (0.2092, -0.2092, 0.3048), (0.2092, -0.2092, 8.825), (0.2881, -0.2881, 0.3048), (0.2881, -0.2881, 8.825), (0.2881, -0.2092, 0.3048), (0.2881, -0.2092, 8.825), (-0.2743, -0.2881, 0.3048), (-0.2743, -0.2881, 8.825), (-0.2743, -0.2092, 0.3048), (-0.2743, -0.2092, 8.825), (-0.1954, -0.2881, 0.3048), (-0.1954, -0.2881, 8.825), (-0.1954, -0.2092, 0.3048), (-0.1954, -0.2092, 8.825), (-0.2743, 0.2005, 0.3048), (-0.2743, 0.2005, 8.825), (-0.2743, 0.2794, 0.3048), (-0.2743, 0.2794, 8.825), (-0.1954, 0.2005, 0.3048), (-0.1954, 0.2005, 8.825), (-0.1954, 0.2794, 0.3048), (-0.1954, 0.2794, 8.825), (0.214, 0.2005, 0.3048), (0.214, 0.2005, 8.825), (0.214, 0.2794, 0.3048), (0.214, 0.2794, 8.825), (0.2929, 0.2005, 0.3048), (0.2929, 0.2005, 8.825), (0.2929, 0.2794, 0.3048), (0.2929, 0.2794, 8.825)], [], [(0, 1, 3, 2), (2, 3, 7, 6), (6, 7, 5, 4), (4, 5, 1, 0), (2, 6, 4, 0), (7, 3, 1, 5), (8, 9, 11, 10), (10, 11, 15, 14), (14, 15, 13, 12), (12, 13, 9, 8), (10, 14, 12, 17, 19, 21, 24, 8), (15, 18, 16, 22, 9, 13), (18, 19, 17, 16), (9, 22, 20, 18, 15, 11), (21, 20, 22, 23, 24), (16, 17, 23, 22), (20, 21, 19, 18), (8, 24, 23, 17, 12), (25, 26, 28, 27), (27, 28, 32, 31), (31, 32, 30, 29), (29, 30, 26, 25), (27, 31, 29, 25), (32, 28, 26, 30), (33, 34, 36, 35), (35, 36, 40, 39), (39, 40, 38, 37), (37, 38, 34, 33), (35, 39, 37, 33), (40, 36, 34, 38), (41, 42, 44, 43), (43, 44, 48, 47), (47, 48, 46, 45), (45, 46, 42, 41), (43, 47, 45, 41), (48, 44, 42, 46), (49, 50, 52, 51), (51, 52, 56, 55), (55, 56, 54, 53), (53, 54, 50, 49), (51, 55, 53, 49), (56, 52, 50, 54)])
_uv = me_cube_012.uv_layers.new(name='UVMap')
_uv.uv.foreach_set('vector', [0.375, 0.0, 0.625, 0.0, 0.625, 0.25, 0.375, 0.25, 0.375, 0.25, 0.625, 0.25, 0.625, 0.5, 0.375, 0.5, 0.375, 0.5, 0.625, 0.5, 0.625, 0.75, 0.375, 0.75, 0.375, 0.75, 0.625, 0.75, 0.625, 1.0, 0.375, 1.0, 0.125, 0.5, 0.375, 0.5, 0.375, 0.75, 0.125, 0.75, 0.625, 0.5, 0.875, 0.5, 0.875, 0.75, 0.625, 0.75, 0.375, 0.0, 0.625, 0.0, 0.625, 0.25, 0.375, 0.25, 0.375, 0.25, 0.625, 0.25, 0.625, 0.5, 0.375, 0.5, 0.375, 0.5, 0.625, 0.5, 0.625, 0.75, 0.375, 0.75, 0.375, 0.75, 0.625, 0.75, 0.625, 1.0, 0.375, 1.0, 0.125, 0.5, 0.375, 0.5, 0.375, 0.75, 0.3298, 0.7048, 0.3298, 0.551, 0.176, 0.551, 0.176, 0.699, 0.125, 0.75, 0.625, 0.5, 0.6702, 0.551, 0.6702, 0.7048, 0.824, 0.7048, 0.875, 0.75, 0.625, 0.75, 0.625, 0.5918, 0.625, 0.6226, 0.375, 0.6226, 0.375, 0.5918, 0.875, 0.75, 0.824, 0.7048, 0.824, 0.551, 0.6702, 0.551, 0.625, 0.5, 0.875, 0.5, 0.625, 0.1274, 0.625, 0.1582, 0.375, 0.1582, 0.375, 0.1274, 0.3844, 0.1274, 0.375, 0.5918, 0.375, 0.6226, 0.125, 0.6226, 0.125, 0.5918, 0.875, 0.5918, 0.875, 0.6226, 0.625, 0.6226, 0.625, 0.5918, 0.125, 0.75, 0.176, 0.699, 0.176, 0.7048, 0.3298, 0.7048, 0.375, 0.75, 0.375, 0.0, 0.625, 0.0, 0.625, 0.25, 0.375, 0.25, 0.375, 0.25, 0.625, 0.25, 0.625, 0.5, 0.375, 0.5, 0.375, 0.5, 0.625, 0.5, 0.625, 0.75, 0.375, 0.75, 0.375, 0.75, 0.625, 0.75, 0.625, 1.0, 0.375, 1.0, 0.125, 0.5, 0.375, 0.5, 0.375, 0.75, 0.125, 0.75, 0.625, 0.5, 0.875, 0.5, 0.875, 0.75, 0.625, 0.75, 0.375, 0.0, 0.625, 0.0, 0.625, 0.25, 0.375, 0.25, 0.375, 0.25, 0.625, 0.25, 0.625, 0.5, 0.375, 0.5, 0.375, 0.5, 0.625, 0.5, 0.625, 0.75, 0.375, 0.75, 0.375, 0.75, 0.625, 0.75, 0.625, 1.0, 0.375, 1.0, 0.125, 0.5, 0.375, 0.5, 0.375, 0.75, 0.125, 0.75, 0.625, 0.5, 0.875, 0.5, 0.875, 0.75, 0.625, 0.75, 0.375, 0.0, 0.625, 0.0, 0.625, 0.25, 0.375, 0.25, 0.375, 0.25, 0.625, 0.25, 0.625, 0.5, 0.375, 0.5, 0.375, 0.5, 0.625, 0.5, 0.625, 0.75, 0.375, 0.75, 0.375, 0.75, 0.625, 0.75, 0.625, 1.0, 0.375, 1.0, 0.125, 0.5, 0.375, 0.5, 0.375, 0.75, 0.125, 0.75, 0.625, 0.5, 0.875, 0.5, 0.875, 0.75, 0.625, 0.75, 0.375, 0.0, 0.625, 0.0, 0.625, 0.25, 0.375, 0.25, 0.375, 0.25, 0.625, 0.25, 0.625, 0.5, 0.375, 0.5, 0.375, 0.5, 0.625, 0.5, 0.625, 0.75, 0.375, 0.75, 0.375, 0.75, 0.625, 0.75, 0.625, 1.0, 0.375, 1.0, 0.125, 0.5, 0.375, 0.5, 0.375, 0.75, 0.125, 0.75, 0.625, 0.5, 0.875, 0.5, 0.875, 0.75, 0.625, 0.75])
me_cube_012.materials.append(mat_chair)
me_cube_012.materials.append(mat_table)
me_cube_012.use_remesh_fix_poles = True
me_cube_012.use_remesh_preserve_attributes = False
me_cube_012.use_mirror_vertex_groups = False
me_cube_012.update()
me_cube_013 = bpy.data.meshes.new('Cube.013')
me_cube_013.from_pydata([(-0.3048, -0.3048, -0.3048), (-0.3048, -0.3048, 0.3048), (-0.3048, 0.3048, -0.3048), (-0.3048, 0.3048, 0.3048), (0.3048, -0.3048, -0.3048), (0.3048, -0.3048, 0.3048), (0.3048, 0.3048, -0.3048), (0.3048, 0.3048, 0.3048), (-0.3048, 0.2587, -0.3048), (-0.3048, 0.3048, -0.3048), (-0.3048, 0.2587, -8.363), (-0.3048, 0.3048, -8.363), (0.3048, 0.2587, -0.3048), (0.3048, 0.3048, -0.3048), (0.3048, 0.2587, -8.363), (0.3048, 0.3048, -8.363), (0.1946, 0.3048, -1.763), (0.1946, 0.2587, -1.763), (0.1946, 0.3048, -6.72), (0.1946, 0.2587, -6.72), (-0.1804, 0.3048, -6.72), (-0.1804, 0.2587, -6.72), (-0.1804, 0.3048, -1.763), (-0.1804, 0.2587, -1.763), (-0.1804, 0.2587, -1.949), (0.2092, -0.2881, 0.3048), (0.2092, -0.2881, 8.825), (0.2092, -0.2092, 0.3048), (0.2092, -0.2092, 8.825), (0.2881, -0.2881, 0.3048), (0.2881, -0.2881, 8.825), (0.2881, -0.2092, 0.3048), (0.2881, -0.2092, 8.825), (-0.2743, -0.2881, 0.3048), (-0.2743, -0.2881, 8.825), (-0.2743, -0.2092, 0.3048), (-0.2743, -0.2092, 8.825), (-0.1954, -0.2881, 0.3048), (-0.1954, -0.2881, 8.825), (-0.1954, -0.2092, 0.3048), (-0.1954, -0.2092, 8.825), (-0.2743, 0.2005, 0.3048), (-0.2743, 0.2005, 8.825), (-0.2743, 0.2794, 0.3048), (-0.2743, 0.2794, 8.825), (-0.1954, 0.2005, 0.3048), (-0.1954, 0.2005, 8.825), (-0.1954, 0.2794, 0.3048), (-0.1954, 0.2794, 8.825), (0.214, 0.2005, 0.3048), (0.214, 0.2005, 8.825), (0.214, 0.2794, 0.3048), (0.214, 0.2794, 8.825), (0.2929, 0.2005, 0.3048), (0.2929, 0.2005, 8.825), (0.2929, 0.2794, 0.3048), (0.2929, 0.2794, 8.825)], [], [(0, 1, 3, 2), (2, 3, 7, 6), (6, 7, 5, 4), (4, 5, 1, 0), (2, 6, 4, 0), (7, 3, 1, 5), (8, 9, 11, 10), (10, 11, 15, 14), (14, 15, 13, 12), (12, 13, 9, 8), (10, 14, 12, 17, 19, 21, 24, 8), (15, 18, 16, 22, 9, 13), (18, 19, 17, 16), (9, 22, 20, 18, 15, 11), (21, 20, 22, 23, 24), (16, 17, 23, 22), (20, 21, 19, 18), (8, 24, 23, 17, 12), (25, 26, 28, 27), (27, 28, 32, 31), (31, 32, 30, 29), (29, 30, 26, 25), (27, 31, 29, 25), (32, 28, 26, 30), (33, 34, 36, 35), (35, 36, 40, 39), (39, 40, 38, 37), (37, 38, 34, 33), (35, 39, 37, 33), (40, 36, 34, 38), (41, 42, 44, 43), (43, 44, 48, 47), (47, 48, 46, 45), (45, 46, 42, 41), (43, 47, 45, 41), (48, 44, 42, 46), (49, 50, 52, 51), (51, 52, 56, 55), (55, 56, 54, 53), (53, 54, 50, 49), (51, 55, 53, 49), (56, 52, 50, 54)])
_uv = me_cube_013.uv_layers.new(name='UVMap')
_uv.uv.foreach_set('vector', [0.375, 0.0, 0.625, 0.0, 0.625, 0.25, 0.375, 0.25, 0.375, 0.25, 0.625, 0.25, 0.625, 0.5, 0.375, 0.5, 0.375, 0.5, 0.625, 0.5, 0.625, 0.75, 0.375, 0.75, 0.375, 0.75, 0.625, 0.75, 0.625, 1.0, 0.375, 1.0, 0.125, 0.5, 0.375, 0.5, 0.375, 0.75, 0.125, 0.75, 0.625, 0.5, 0.875, 0.5, 0.875, 0.75, 0.625, 0.75, 0.375, 0.0, 0.625, 0.0, 0.625, 0.25, 0.375, 0.25, 0.375, 0.25, 0.625, 0.25, 0.625, 0.5, 0.375, 0.5, 0.375, 0.5, 0.625, 0.5, 0.625, 0.75, 0.375, 0.75, 0.375, 0.75, 0.625, 0.75, 0.625, 1.0, 0.375, 1.0, 0.125, 0.5, 0.375, 0.5, 0.375, 0.75, 0.3298, 0.7048, 0.3298, 0.551, 0.176, 0.551, 0.176, 0.699, 0.125, 0.75, 0.625, 0.5, 0.6702, 0.551, 0.6702, 0.7048, 0.824, 0.7048, 0.875, 0.75, 0.625, 0.75, 0.625, 0.5918, 0.625, 0.6226, 0.375, 0.6226, 0.375, 0.5918, 0.875, 0.75, 0.824, 0.7048, 0.824, 0.551, 0.6702, 0.551, 0.625, 0.5, 0.875, 0.5, 0.625, 0.1274, 0.625, 0.1582, 0.375, 0.1582, 0.375, 0.1274, 0.3844, 0.1274, 0.375, 0.5918, 0.375, 0.6226, 0.125, 0.6226, 0.125, 0.5918, 0.875, 0.5918, 0.875, 0.6226, 0.625, 0.6226, 0.625, 0.5918, 0.125, 0.75, 0.176, 0.699, 0.176, 0.7048, 0.3298, 0.7048, 0.375, 0.75, 0.375, 0.0, 0.625, 0.0, 0.625, 0.25, 0.375, 0.25, 0.375, 0.25, 0.625, 0.25, 0.625, 0.5, 0.375, 0.5, 0.375, 0.5, 0.625, 0.5, 0.625, 0.75, 0.375, 0.75, 0.375, 0.75, 0.625, 0.75, 0.625, 1.0, 0.375, 1.0, 0.125, 0.5, 0.375, 0.5, 0.375, 0.75, 0.125, 0.75, 0.625, 0.5, 0.875, 0.5, 0.875, 0.75, 0.625, 0.75, 0.375, 0.0, 0.625, 0.0, 0.625, 0.25, 0.375, 0.25, 0.375, 0.25, 0.625, 0.25, 0.625, 0.5, 0.375, 0.5, 0.375, 0.5, 0.625, 0.5, 0.625, 0.75, 0.375, 0.75, 0.375, 0.75, 0.625, 0.75, 0.625, 1.0, 0.375, 1.0, 0.125, 0.5, 0.375, 0.5, 0.375, 0.75, 0.125, 0.75, 0.625, 0.5, 0.875, 0.5, 0.875, 0.75, 0.625, 0.75, 0.375, 0.0, 0.625, 0.0, 0.625, 0.25, 0.375, 0.25, 0.375, 0.25, 0.625, 0.25, 0.625, 0.5, 0.375, 0.5, 0.375, 0.5, 0.625, 0.5, 0.625, 0.75, 0.375, 0.75, 0.375, 0.75, 0.625, 0.75, 0.625, 1.0, 0.375, 1.0, 0.125, 0.5, 0.375, 0.5, 0.375, 0.75, 0.125, 0.75, 0.625, 0.5, 0.875, 0.5, 0.875, 0.75, 0.625, 0.75, 0.375, 0.0, 0.625, 0.0, 0.625, 0.25, 0.375, 0.25, 0.375, 0.25, 0.625, 0.25, 0.625, 0.5, 0.375, 0.5, 0.375, 0.5, 0.625, 0.5, 0.625, 0.75, 0.375, 0.75, 0.375, 0.75, 0.625, 0.75, 0.625, 1.0, 0.375, 1.0, 0.125, 0.5, 0.375, 0.5, 0.375, 0.75, 0.125, 0.75, 0.625, 0.5, 0.875, 0.5, 0.875, 0.75, 0.625, 0.75])
me_cube_013.materials.append(mat_chair)
me_cube_013.materials.append(mat_table)
me_cube_013.use_remesh_fix_poles = True
me_cube_013.use_remesh_preserve_attributes = False
me_cube_013.use_mirror_vertex_groups = False
me_cube_013.update()

# ---- objects
ob_food_court_table = bpy.data.objects.new('Food Court Table', me_sphere_002)
ob_food_court_chair = bpy.data.objects.new('Food Court Chair', me_cube_001)
ob_food_court_chair_001 = bpy.data.objects.new('Food Court Chair.001', me_cube_011)
ob_food_court_chair_002 = bpy.data.objects.new('Food Court Chair.002', me_cube_012)
ob_food_court_chair_003 = bpy.data.objects.new('Food Court Chair.003', me_cube_013)

# ---- transforms, parenting, visibility, modifiers, constraints
ob_food_court_table.location = (0.003583, 0.007582, 0.02502)
ob_food_court_table.scale = (0.5114, 0.5114, 0.0821)
ob_food_court_table.lineart.crease_threshold = 0.0
ob_food_court_chair.location = (0.0, 0.9144, 0.6676)
ob_food_court_chair.scale = (1.0, 1.0, -0.07565)
ob_food_court_chair.lineart.crease_threshold = 0.0
ob_food_court_chair_001.location = (0.9144, 0.0, 0.6676)
ob_food_court_chair_001.rotation_euler = (0.0, -0.0, -1.571)
ob_food_court_chair_001.scale = (1.0, 1.0, -0.07565)
ob_food_court_chair_001.lineart.crease_threshold = 0.0
ob_food_court_chair_002.location = (0.0, -0.9144, 0.6676)
ob_food_court_chair_002.rotation_euler = (0.0, -0.0, 3.142)
ob_food_court_chair_002.scale = (1.0, 1.0, -0.07565)
ob_food_court_chair_002.lineart.crease_threshold = 0.0
ob_food_court_chair_003.location = (-0.9144, 0.0, 0.6676)
ob_food_court_chair_003.rotation_euler = (0.0, 0.0, 1.571)
ob_food_court_chair_003.scale = (1.0, 1.0, -0.07565)
ob_food_court_chair_003.lineart.crease_threshold = 0.0

# ---- collection membership
col_collection.objects.link(ob_food_court_table)
col_collection.objects.link(ob_food_court_chair)
col_collection.objects.link(ob_food_court_chair_001)
col_collection.objects.link(ob_food_court_chair_002)
col_collection.objects.link(ob_food_court_chair_003)

# ---- scene / render settings (as saved in the file)
scene.frame_start = 1; scene.frame_end = 250; scene.frame_set(0)
scene.render.engine = 'BLENDER_EEVEE_NEXT'
scene.cycles.use_denoising = False
scene.cycles.samples = 128
scene.cycles.sampling_pattern = 'TABULATED_SOBOL'
scene.cycles.use_adaptive_sampling = False
scene.cycles.use_light_tree = False
scene.view_settings.view_transform = 'Filmic'
bpy.context.view_layer.update()

# ---- added for rendering (the .blend has no active camera and no usable light): camera, sun
cam_auto = bpy.data.cameras.new('AutoCamera')
cam_auto.lens = 50.0
cam_auto.sensor_width = 36.0
cam_auto.clip_end = 1000.0
ob_auto_camera = bpy.data.objects.new('AutoCamera', cam_auto)
scene.collection.objects.link(ob_auto_camera)
ob_auto_camera.location = (3.40983, -4.0918, 3.37799)
ob_auto_camera.rotation_euler = (1.09748, -7.21219e-08, 0.694738)
scene.camera = ob_auto_camera
light_auto_sun = bpy.data.lights.new('AutoSun', 'SUN')
light_auto_sun.energy = 3.0
light_auto_sun.angle = 0.0523599
ob_auto_sun = bpy.data.objects.new('AutoSun', light_auto_sun)
scene.collection.objects.link(ob_auto_sun)
ob_auto_sun.rotation_euler = (0.872665, 0.174533, 0.523599)
bpy.context.view_layer.update()
